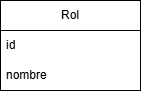

The diagram above was exported from draw.io. Its source (the exported page's mxGraphModel, read from the mxfile embedded in the PNG):
<mxGraphModel dx="2066" dy="1137" grid="1" gridSize="10" guides="1" tooltips="1" connect="1" arrows="1" fold="1" page="1" pageScale="1" pageWidth="827" pageHeight="1169" math="0" shadow="0">
  <root>
    <mxCell id="0" />
    <mxCell id="1" parent="0" />
    <mxCell id="wuHO5lpwei4BZcIfWmau-1" parent="1" style="swimlane;fontStyle=0;childLayout=stackLayout;horizontal=1;startSize=30;horizontalStack=0;resizeParent=1;resizeParentMax=0;resizeLast=0;collapsible=1;marginBottom=0;whiteSpace=wrap;html=1;" value="Rol" vertex="1">
      <mxGeometry height="90" width="140" x="340" y="520" as="geometry" />
    </mxCell>
    <mxCell id="wuHO5lpwei4BZcIfWmau-2" parent="wuHO5lpwei4BZcIfWmau-1" style="text;strokeColor=none;fillColor=none;align=left;verticalAlign=middle;spacingLeft=4;spacingRight=4;overflow=hidden;points=[[0,0.5],[1,0.5]];portConstraint=eastwest;rotatable=0;whiteSpace=wrap;html=1;" value="id" vertex="1">
      <mxGeometry height="30" width="140" y="30" as="geometry" />
    </mxCell>
    <mxCell id="wuHO5lpwei4BZcIfWmau-4" parent="wuHO5lpwei4BZcIfWmau-1" style="text;strokeColor=none;fillColor=none;align=left;verticalAlign=middle;spacingLeft=4;spacingRight=4;overflow=hidden;points=[[0,0.5],[1,0.5]];portConstraint=eastwest;rotatable=0;whiteSpace=wrap;html=1;" value="nombre" vertex="1">
      <mxGeometry height="30" width="140" y="60" as="geometry" />
    </mxCell>
  </root>
</mxGraphModel>